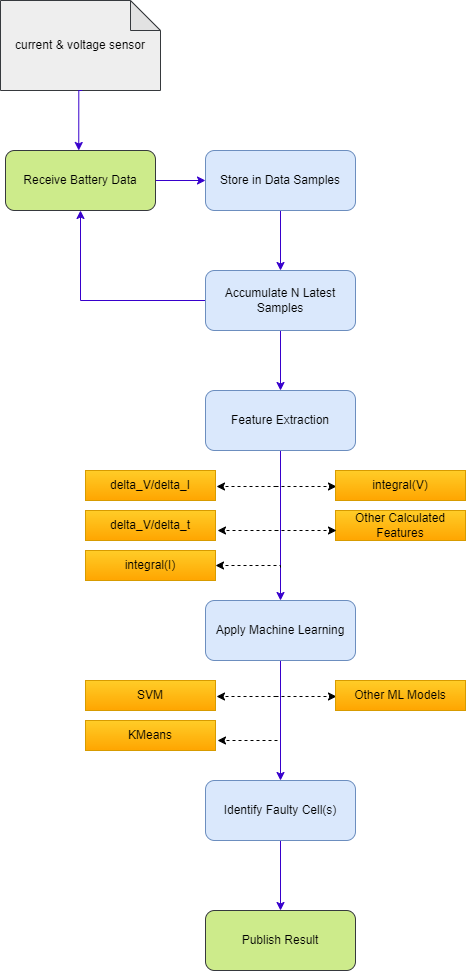

The diagram above was exported from draw.io. Its source (the exported page's mxGraphModel, read from the mxfile embedded in the PNG):
<mxGraphModel dx="1434" dy="772" grid="1" gridSize="10" guides="1" tooltips="1" connect="1" arrows="1" fold="1" page="1" pageScale="1" pageWidth="850" pageHeight="1100" math="0" shadow="0">
  <root>
    <mxCell id="0" />
    <mxCell id="1" parent="0" />
    <mxCell id="JEkP52pqkByTzATl-4Yc-1" value="current &amp;amp; voltage sensor" style="shape=note;whiteSpace=wrap;html=1;backgroundOutline=1;darkOpacity=0.05;fillColor=#eeeeee;strokeColor=#36393d;" parent="1" vertex="1">
      <mxGeometry x="193" y="70" width="160" height="90" as="geometry" />
    </mxCell>
    <mxCell id="byTsvzsO9vJ5eS4Qea9O-8" style="edgeStyle=orthogonalEdgeStyle;rounded=0;orthogonalLoop=1;jettySize=auto;html=1;exitX=1;exitY=0.5;exitDx=0;exitDy=0;entryX=0;entryY=0.5;entryDx=0;entryDy=0;fillColor=#6a00ff;strokeColor=#3700CC;" parent="1" source="JEkP52pqkByTzATl-4Yc-2" target="byTsvzsO9vJ5eS4Qea9O-1" edge="1">
      <mxGeometry relative="1" as="geometry" />
    </mxCell>
    <mxCell id="JEkP52pqkByTzATl-4Yc-2" value="Receive Battery Data" style="rounded=1;whiteSpace=wrap;html=1;fillColor=#cdeb8b;strokeColor=#36393d;" parent="1" vertex="1">
      <mxGeometry x="198" y="220" width="150" height="60" as="geometry" />
    </mxCell>
    <mxCell id="byTsvzsO9vJ5eS4Qea9O-6" style="edgeStyle=orthogonalEdgeStyle;rounded=0;orthogonalLoop=1;jettySize=auto;html=1;exitX=0.5;exitY=1;exitDx=0;exitDy=0;fillColor=#6a00ff;strokeColor=#3700CC;" parent="1" source="JEkP52pqkByTzATl-4Yc-6" target="byTsvzsO9vJ5eS4Qea9O-2" edge="1">
      <mxGeometry relative="1" as="geometry" />
    </mxCell>
    <mxCell id="JEkP52pqkByTzATl-4Yc-6" value="Identify Faulty Cell(s)" style="rounded=1;whiteSpace=wrap;html=1;fillColor=#dae8fc;strokeColor=#6c8ebf;" parent="1" vertex="1">
      <mxGeometry x="398" y="850" width="150" height="60" as="geometry" />
    </mxCell>
    <mxCell id="JaSHXAoTsjWS0EJA8645-16" style="edgeStyle=orthogonalEdgeStyle;rounded=0;orthogonalLoop=1;jettySize=auto;html=1;exitX=0.5;exitY=1;exitDx=0;exitDy=0;entryX=0.5;entryY=0;entryDx=0;entryDy=0;fillColor=#6a00ff;strokeColor=#3700CC;" parent="1" source="JaSHXAoTsjWS0EJA8645-2" target="JaSHXAoTsjWS0EJA8645-3" edge="1">
      <mxGeometry relative="1" as="geometry" />
    </mxCell>
    <mxCell id="byTsvzsO9vJ5eS4Qea9O-7" style="edgeStyle=orthogonalEdgeStyle;rounded=0;orthogonalLoop=1;jettySize=auto;html=1;exitX=0;exitY=0.5;exitDx=0;exitDy=0;fillColor=#6a00ff;strokeColor=#3700CC;" parent="1" source="JaSHXAoTsjWS0EJA8645-2" target="JEkP52pqkByTzATl-4Yc-2" edge="1">
      <mxGeometry relative="1" as="geometry">
        <mxPoint x="268" y="290" as="targetPoint" />
      </mxGeometry>
    </mxCell>
    <mxCell id="JaSHXAoTsjWS0EJA8645-2" value="Accumulate N Latest Samples" style="rounded=1;whiteSpace=wrap;html=1;fillColor=#dae8fc;strokeColor=#6c8ebf;" parent="1" vertex="1">
      <mxGeometry x="398" y="340" width="150" height="60" as="geometry" />
    </mxCell>
    <mxCell id="JaSHXAoTsjWS0EJA8645-17" style="edgeStyle=orthogonalEdgeStyle;rounded=0;orthogonalLoop=1;jettySize=auto;html=1;exitX=0.5;exitY=1;exitDx=0;exitDy=0;entryX=0.5;entryY=0;entryDx=0;entryDy=0;fillColor=#6a00ff;strokeColor=#3700CC;" parent="1" source="JaSHXAoTsjWS0EJA8645-3" target="JaSHXAoTsjWS0EJA8645-4" edge="1">
      <mxGeometry relative="1" as="geometry" />
    </mxCell>
    <mxCell id="JaSHXAoTsjWS0EJA8645-3" value="Feature Extraction" style="rounded=1;whiteSpace=wrap;html=1;fillColor=#dae8fc;strokeColor=#6c8ebf;" parent="1" vertex="1">
      <mxGeometry x="398" y="460" width="150" height="60" as="geometry" />
    </mxCell>
    <mxCell id="JaSHXAoTsjWS0EJA8645-19" style="edgeStyle=orthogonalEdgeStyle;rounded=0;orthogonalLoop=1;jettySize=auto;html=1;exitX=0.5;exitY=1;exitDx=0;exitDy=0;entryX=0.5;entryY=0;entryDx=0;entryDy=0;fillColor=#6a00ff;strokeColor=#3700CC;" parent="1" source="JaSHXAoTsjWS0EJA8645-4" target="JEkP52pqkByTzATl-4Yc-6" edge="1">
      <mxGeometry relative="1" as="geometry" />
    </mxCell>
    <mxCell id="JaSHXAoTsjWS0EJA8645-4" value="Apply Machine Learning" style="rounded=1;whiteSpace=wrap;html=1;fillColor=#dae8fc;strokeColor=#6c8ebf;" parent="1" vertex="1">
      <mxGeometry x="398" y="670" width="150" height="60" as="geometry" />
    </mxCell>
    <mxCell id="JaSHXAoTsjWS0EJA8645-13" style="edgeStyle=orthogonalEdgeStyle;rounded=0;orthogonalLoop=1;jettySize=auto;html=1;exitX=0.5;exitY=1;exitDx=0;exitDy=0;exitPerimeter=0;fillColor=#6a00ff;strokeColor=#3700CC;" parent="1" edge="1">
      <mxGeometry relative="1" as="geometry">
        <mxPoint x="274.75" y="160" as="sourcePoint" />
        <mxPoint x="271.25" y="220" as="targetPoint" />
        <Array as="points">
          <mxPoint x="271.25" y="160" />
        </Array>
      </mxGeometry>
    </mxCell>
    <mxCell id="byTsvzsO9vJ5eS4Qea9O-9" style="edgeStyle=orthogonalEdgeStyle;rounded=0;orthogonalLoop=1;jettySize=auto;html=1;exitX=0.5;exitY=1;exitDx=0;exitDy=0;fillColor=#6a00ff;strokeColor=#3700CC;" parent="1" source="byTsvzsO9vJ5eS4Qea9O-1" target="JaSHXAoTsjWS0EJA8645-2" edge="1">
      <mxGeometry relative="1" as="geometry" />
    </mxCell>
    <mxCell id="byTsvzsO9vJ5eS4Qea9O-1" value="Store in Data Samples" style="rounded=1;whiteSpace=wrap;html=1;fillColor=#dae8fc;strokeColor=#6c8ebf;" parent="1" vertex="1">
      <mxGeometry x="398" y="220" width="150" height="60" as="geometry" />
    </mxCell>
    <mxCell id="byTsvzsO9vJ5eS4Qea9O-2" value="Publish Result" style="rounded=1;whiteSpace=wrap;html=1;fillColor=#cdeb8b;strokeColor=#36393d;" parent="1" vertex="1">
      <mxGeometry x="398" y="980" width="150" height="60" as="geometry" />
    </mxCell>
    <mxCell id="byTsvzsO9vJ5eS4Qea9O-17" style="edgeStyle=orthogonalEdgeStyle;rounded=0;orthogonalLoop=1;jettySize=auto;html=1;dashed=1;" parent="1" edge="1">
      <mxGeometry relative="1" as="geometry">
        <mxPoint x="529" y="556" as="targetPoint" />
        <mxPoint x="468" y="556" as="sourcePoint" />
      </mxGeometry>
    </mxCell>
    <mxCell id="byTsvzsO9vJ5eS4Qea9O-10" value="delta_V/delta_I" style="rounded=0;whiteSpace=wrap;html=1;fillColor=#ffcd28;strokeColor=#d79b00;gradientColor=#ffa500;" parent="1" vertex="1">
      <mxGeometry x="278" y="540" width="130" height="30" as="geometry" />
    </mxCell>
    <mxCell id="byTsvzsO9vJ5eS4Qea9O-11" value="delta_V/delta_t" style="rounded=0;whiteSpace=wrap;html=1;fillColor=#ffcd28;strokeColor=#d79b00;gradientColor=#ffa500;" parent="1" vertex="1">
      <mxGeometry x="278" y="580" width="130" height="30" as="geometry" />
    </mxCell>
    <mxCell id="byTsvzsO9vJ5eS4Qea9O-12" value="integral(I)" style="rounded=0;whiteSpace=wrap;html=1;fillColor=#ffcd28;gradientColor=#ffa500;strokeColor=#d79b00;" parent="1" vertex="1">
      <mxGeometry x="278" y="620" width="130" height="30" as="geometry" />
    </mxCell>
    <mxCell id="byTsvzsO9vJ5eS4Qea9O-13" value="integral(V)" style="rounded=0;whiteSpace=wrap;html=1;fillColor=#ffcd28;gradientColor=#ffa500;strokeColor=#d79b00;" parent="1" vertex="1">
      <mxGeometry x="528" y="540" width="130" height="30" as="geometry" />
    </mxCell>
    <mxCell id="byTsvzsO9vJ5eS4Qea9O-20" style="edgeStyle=orthogonalEdgeStyle;rounded=0;orthogonalLoop=1;jettySize=auto;html=1;dashed=1;" parent="1" edge="1">
      <mxGeometry relative="1" as="geometry">
        <mxPoint x="409" y="556" as="targetPoint" />
        <mxPoint x="469" y="556" as="sourcePoint" />
      </mxGeometry>
    </mxCell>
    <mxCell id="byTsvzsO9vJ5eS4Qea9O-14" value="Other Calculated Features" style="rounded=0;whiteSpace=wrap;html=1;fillColor=#ffcd28;gradientColor=#ffa500;strokeColor=#d79b00;" parent="1" vertex="1">
      <mxGeometry x="528" y="580" width="130" height="30" as="geometry" />
    </mxCell>
    <mxCell id="byTsvzsO9vJ5eS4Qea9O-21" style="edgeStyle=orthogonalEdgeStyle;rounded=0;orthogonalLoop=1;jettySize=auto;html=1;entryX=1;entryY=0.5;entryDx=0;entryDy=0;dashed=1;" parent="1" target="byTsvzsO9vJ5eS4Qea9O-12" edge="1">
      <mxGeometry relative="1" as="geometry">
        <mxPoint x="414" y="637" as="targetPoint" />
        <mxPoint x="473" y="637" as="sourcePoint" />
        <Array as="points">
          <mxPoint x="473" y="635" />
        </Array>
      </mxGeometry>
    </mxCell>
    <mxCell id="byTsvzsO9vJ5eS4Qea9O-22" style="edgeStyle=orthogonalEdgeStyle;rounded=0;orthogonalLoop=1;jettySize=auto;html=1;dashed=1;" parent="1" edge="1">
      <mxGeometry relative="1" as="geometry">
        <mxPoint x="410" y="600" as="targetPoint" />
        <mxPoint x="470" y="600" as="sourcePoint" />
      </mxGeometry>
    </mxCell>
    <mxCell id="byTsvzsO9vJ5eS4Qea9O-23" style="edgeStyle=orthogonalEdgeStyle;rounded=0;orthogonalLoop=1;jettySize=auto;html=1;dashed=1;" parent="1" edge="1">
      <mxGeometry relative="1" as="geometry">
        <mxPoint x="529" y="600" as="targetPoint" />
        <mxPoint x="468" y="600" as="sourcePoint" />
      </mxGeometry>
    </mxCell>
    <mxCell id="byTsvzsO9vJ5eS4Qea9O-24" style="edgeStyle=orthogonalEdgeStyle;rounded=0;orthogonalLoop=1;jettySize=auto;html=1;dashed=1;" parent="1" edge="1">
      <mxGeometry relative="1" as="geometry">
        <mxPoint x="529" y="766" as="targetPoint" />
        <mxPoint x="468" y="766" as="sourcePoint" />
      </mxGeometry>
    </mxCell>
    <mxCell id="byTsvzsO9vJ5eS4Qea9O-25" value="SVM" style="rounded=0;whiteSpace=wrap;html=1;fillColor=#ffcd28;strokeColor=#d79b00;gradientColor=#ffa500;" parent="1" vertex="1">
      <mxGeometry x="278" y="750" width="130" height="30" as="geometry" />
    </mxCell>
    <mxCell id="byTsvzsO9vJ5eS4Qea9O-26" value="KMeans" style="rounded=0;whiteSpace=wrap;html=1;fillColor=#ffcd28;strokeColor=#d79b00;gradientColor=#ffa500;" parent="1" vertex="1">
      <mxGeometry x="278" y="790" width="130" height="30" as="geometry" />
    </mxCell>
    <mxCell id="byTsvzsO9vJ5eS4Qea9O-28" value="Other ML Models" style="rounded=0;whiteSpace=wrap;html=1;fillColor=#ffcd28;gradientColor=#ffa500;strokeColor=#d79b00;" parent="1" vertex="1">
      <mxGeometry x="528" y="750" width="130" height="30" as="geometry" />
    </mxCell>
    <mxCell id="byTsvzsO9vJ5eS4Qea9O-29" style="edgeStyle=orthogonalEdgeStyle;rounded=0;orthogonalLoop=1;jettySize=auto;html=1;dashed=1;" parent="1" edge="1">
      <mxGeometry relative="1" as="geometry">
        <mxPoint x="409" y="766" as="targetPoint" />
        <mxPoint x="469" y="766" as="sourcePoint" />
      </mxGeometry>
    </mxCell>
    <mxCell id="byTsvzsO9vJ5eS4Qea9O-32" style="edgeStyle=orthogonalEdgeStyle;rounded=0;orthogonalLoop=1;jettySize=auto;html=1;dashed=1;" parent="1" edge="1">
      <mxGeometry relative="1" as="geometry">
        <mxPoint x="410" y="810" as="targetPoint" />
        <mxPoint x="470" y="810" as="sourcePoint" />
      </mxGeometry>
    </mxCell>
  </root>
</mxGraphModel>